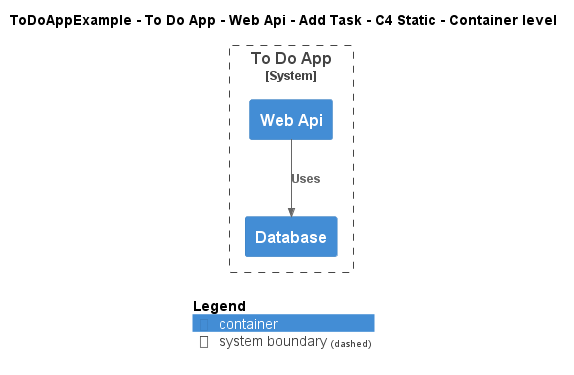

The diagram above was rendered by PlantUML. Its source (embedded in the PNG):
@startuml
!include ..\..\..\..\..\..\..\.c4s\C4_Container.puml

AddElementTag("c4interflow:lifecycle:new", $bgColor=green, $fontColor=#ffffff, $borderColor=green, $shadowing="False")
AddElementTag("c4interflow:lifecycle:changed", $bgColor=orange, $fontColor=#ffffff, $borderColor=orange, $shadowing="False")
AddElementTag("c4interflow:lifecycle:removed", $bgColor=red, $fontColor=#ffffff, $borderColor=red, $shadowing="False")

AddRelTag("c4interflow:lifecycle:new", $textColor=green, $lineColor=green)
AddRelTag("c4interflow:lifecycle:changed", $textColor=orange, $lineColor=orange)
AddRelTag("c4interflow:lifecycle:removed", $textColor=red, $lineColor=red)

SHOW_PERSON_PORTRAIT()
LAYOUT_TOP_DOWN()

skinparam linetype polyline

title ToDoAppExample - To Do App - Web Api - Add Task - C4 Static - Container level


System_Boundary(ToDoAppExample.SoftwareSystems.ToDoApp, "To Do App") {
    Container(ToDoAppExample.SoftwareSystems.ToDoApp.Containers.WebApi, "Web Api", "", "")
    Container(ToDoAppExample.SoftwareSystems.ToDoApp.Containers.Database, "Database", "", "")
}

Rel(ToDoAppExample.SoftwareSystems.ToDoApp.Containers.WebApi, ToDoAppExample.SoftwareSystems.ToDoApp.Containers.Database, "Uses")


SHOW_LEGEND()
@enduml